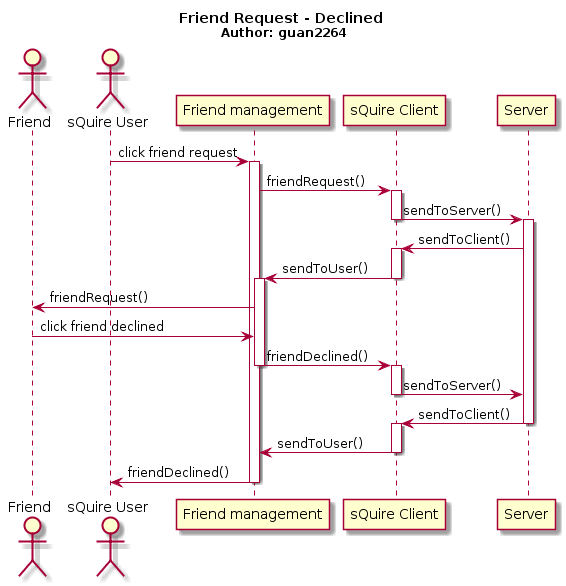

The diagram above was rendered by PlantUML. Its source (embedded in the PNG):
@startuml
title <b>Friend Request - Declined </b>\n<size:12>Author: guan2264</size>

actor Friend as U
actor "sQuire User" as user

user -> "Friend management": click friend request
activate "Friend management"

"Friend management" -> "sQuire Client": friendRequest()
activate "sQuire Client"


"sQuire Client" -> "Server" : sendToServer()
deactivate "sQuire Client"
activate "Server"

"Server" -> "sQuire Client": sendToClient()
activate "sQuire Client"


"sQuire Client" -> "Friend management" : sendToUser()
deactivate "sQuire Client"
activate "Friend management"

"Friend management"-> U:friendRequest()
U -> "Friend management" :click friend declined
"Friend management" -> "sQuire Client" : friendDeclined()
deactivate "Friend management"
activate "sQuire Client"

"sQuire Client" -> "Server" : sendToServer()
deactivate "sQuire Client"

"Server" -> "sQuire Client" :sendToClient()
deactivate "Server"
activate "sQuire Client"

"sQuire Client" -> "Friend management":sendToUser()
deactivate "sQuire Client"

"Friend management" -> user : friendDeclined()
deactivate "Friend management"
@enduml